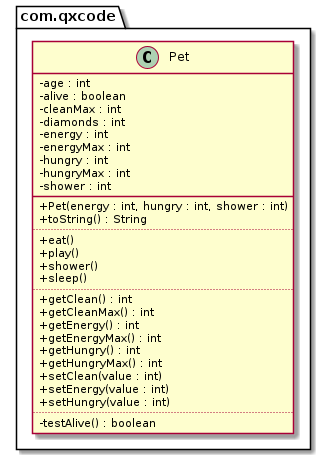

The diagram above was rendered by PlantUML. Its source (embedded in the PNG):
@startuml
skinparam ClassAttributeIconSize 0
package com.qxcode {
  +class Pet {
    - age : int
    - alive : boolean
    - cleanMax : int
    - diamonds : int
    - energy : int
    - energyMax : int
    - hungry : int
    - hungryMax : int
    - shower : int
    ___
    + Pet(energy : int, hungry : int, shower : int)
    + toString() : String
    ..
    + eat()
    + play()
    + shower()
    + sleep()
    ..
    + getClean() : int
    + getCleanMax() : int
    + getEnergy() : int
    + getEnergyMax() : int
    + getHungry() : int
    + getHungryMax() : int
    + setClean(value : int)
    + setEnergy(value : int)
    + setHungry(value : int)
    ..
    - testAlive() : boolean
  }
}
@enduml